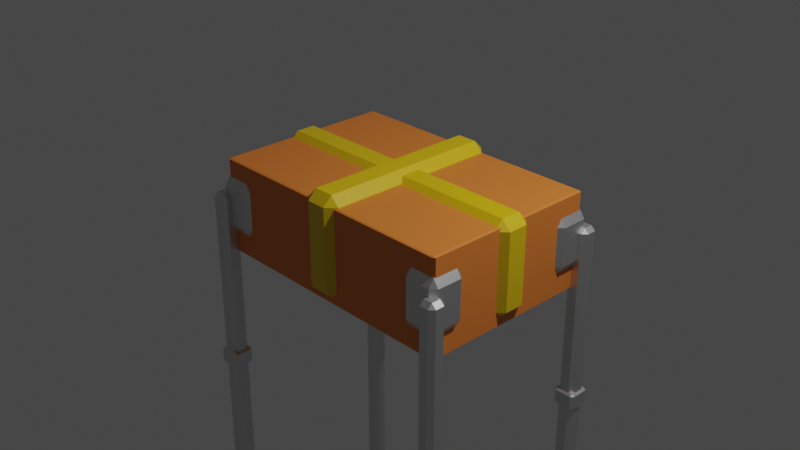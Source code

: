 # Source: gerim_another_copy_.blend  (saved by Blender 3.6.11; exported with 4.5.12 LTS)
import bpy
from mathutils import Matrix  # noqa: F401  (used for matrix-valued properties, if any)

bpy.ops.wm.read_factory_settings(use_empty=True)
scene = bpy.context.scene
scene.name = 'Scene'

# ---- collections
col_collection = bpy.data.collections.new('Collection'); scene.collection.children.link(col_collection)

# ---- materials (node trees are filled in below, after node groups)
mat_orange = bpy.data.materials.new('orange')
mat_orange.alpha_threshold = 0.0
mat_orange.use_transparent_shadow = False
mat_orange.roughness = 0.5
mat_orange.line_color = (0.0, 0.0, 0.0, 1.0)
mat_yellow = bpy.data.materials.new('yellow')
mat_yellow.use_transparent_shadow = False
mat_metall = bpy.data.materials.new('metall')
mat_metall.use_transparent_shadow = False
mat_metall_001 = bpy.data.materials.new('metall.001')
mat_metall_001.use_transparent_shadow = False
mat_metall_002 = bpy.data.materials.new('metall.002')
mat_metall_002.use_transparent_shadow = False
mat_metall_003 = bpy.data.materials.new('metall.003')
mat_metall_003.use_transparent_shadow = False

# ---- material node trees
mat_orange.use_nodes = True; mat_orange.node_tree.nodes.clear()
_N = mat_orange.node_tree.nodes; _L = mat_orange.node_tree.links
n0 = _N.new('ShaderNodeOutputMaterial'); n0.name = 'Material Output'; n0.location = (300, 300)
n1 = _N.new('ShaderNodeBsdfPrincipled'); n1.name = 'Principled BSDF'; n1.location = (10, 300)
n1.distribution = 'GGX'
n1.subsurface_method = 'RANDOM_WALK_SKIN'
n1.inputs[0].default_value = (0.8, 0.221, 0.03601, 1.0)
n1.inputs[3].default_value = 1.45
n1.inputs[27].default_value = (0.0, 0.0, 0.0, 1.0)
n1.inputs[28].default_value = 1.0
_L.new(n1.outputs[0], n0.inputs[0])
n0.is_active_output = True
mat_yellow.use_nodes = True; mat_yellow.node_tree.nodes.clear()
_N = mat_yellow.node_tree.nodes; _L = mat_yellow.node_tree.links
n0 = _N.new('ShaderNodeBsdfPrincipled'); n0.name = 'Principled BSDF'; n0.location = (10, 300)
n0.distribution = 'GGX'
n0.subsurface_method = 'RANDOM_WALK_SKIN'
n0.inputs[0].default_value = (0.8, 0.5401, 0.0, 1.0)
n0.inputs[3].default_value = 1.45
n0.inputs[19].default_value = 0.1594
n0.inputs[27].default_value = (0.0, 0.0, 0.0, 1.0)
n0.inputs[28].default_value = 1.0
n1 = _N.new('ShaderNodeOutputMaterial'); n1.name = 'Material Output'; n1.location = (300, 300)
_L.new(n0.outputs[0], n1.inputs[0])
n1.is_active_output = True
mat_metall.use_nodes = True; mat_metall.node_tree.nodes.clear()
_N = mat_metall.node_tree.nodes; _L = mat_metall.node_tree.links
n0 = _N.new('ShaderNodeBsdfPrincipled'); n0.name = 'Principled BSDF'; n0.location = (10, 300)
n0.distribution = 'GGX'
n0.subsurface_method = 'RANDOM_WALK_SKIN'
n0.inputs[1].default_value = 1.0
n0.inputs[3].default_value = 1.45
n0.inputs[27].default_value = (0.0, 0.0, 0.0, 1.0)
n0.inputs[28].default_value = 1.0
n1 = _N.new('ShaderNodeOutputMaterial'); n1.name = 'Material Output'; n1.location = (300, 300)
_L.new(n0.outputs[0], n1.inputs[0])
n1.is_active_output = True
mat_metall_001.use_nodes = True; mat_metall_001.node_tree.nodes.clear()
_N = mat_metall_001.node_tree.nodes; _L = mat_metall_001.node_tree.links
n0 = _N.new('ShaderNodeBsdfPrincipled'); n0.name = 'Principled BSDF'; n0.location = (10, 300)
n0.distribution = 'GGX'
n0.subsurface_method = 'RANDOM_WALK_SKIN'
n0.inputs[1].default_value = 1.0
n0.inputs[3].default_value = 1.45
n0.inputs[27].default_value = (0.0, 0.0, 0.0, 1.0)
n0.inputs[28].default_value = 1.0
n1 = _N.new('ShaderNodeOutputMaterial'); n1.name = 'Material Output'; n1.location = (300, 300)
_L.new(n0.outputs[0], n1.inputs[0])
n1.is_active_output = True
mat_metall_002.use_nodes = True; mat_metall_002.node_tree.nodes.clear()
_N = mat_metall_002.node_tree.nodes; _L = mat_metall_002.node_tree.links
n0 = _N.new('ShaderNodeBsdfPrincipled'); n0.name = 'Principled BSDF'; n0.location = (10, 300)
n0.distribution = 'GGX'
n0.subsurface_method = 'RANDOM_WALK_SKIN'
n0.inputs[1].default_value = 1.0
n0.inputs[3].default_value = 1.45
n0.inputs[27].default_value = (0.0, 0.0, 0.0, 1.0)
n0.inputs[28].default_value = 1.0
n1 = _N.new('ShaderNodeOutputMaterial'); n1.name = 'Material Output'; n1.location = (300, 300)
_L.new(n0.outputs[0], n1.inputs[0])
n1.is_active_output = True
mat_metall_003.use_nodes = True; mat_metall_003.node_tree.nodes.clear()
_N = mat_metall_003.node_tree.nodes; _L = mat_metall_003.node_tree.links
n0 = _N.new('ShaderNodeBsdfPrincipled'); n0.name = 'Principled BSDF'; n0.location = (10, 300)
n0.distribution = 'GGX'
n0.subsurface_method = 'RANDOM_WALK_SKIN'
n0.inputs[1].default_value = 1.0
n0.inputs[3].default_value = 1.45
n0.inputs[27].default_value = (0.0, 0.0, 0.0, 1.0)
n0.inputs[28].default_value = 1.0
n1 = _N.new('ShaderNodeOutputMaterial'); n1.name = 'Material Output'; n1.location = (300, 300)
_L.new(n0.outputs[0], n1.inputs[0])
n1.is_active_output = True

# ---- world
world_world = bpy.data.worlds.new('World'); scene.world = world_world
world_world.use_nodes = True; world_world.node_tree.nodes.clear()
_N = world_world.node_tree.nodes; _L = world_world.node_tree.links
n0 = _N.new('ShaderNodeOutputWorld'); n0.name = 'World Output'; n0.location = (300, 300)
n1 = _N.new('ShaderNodeBackground'); n1.name = 'Background'; n1.location = (10, 300)
n1.inputs[0].default_value = (0.05088, 0.05088, 0.05088, 1.0)
_L.new(n1.outputs[0], n0.inputs[0])
n0.is_active_output = True
world_world.color = (0.05088, 0.05088, 0.05088)
world_world.use_sun_shadow = False
world_world.sun_shadow_jitter_overblur = 0.0

# ---- cameras
cam_camera = bpy.data.cameras.new('Camera')
cam_camera.clip_end = 100.0
cam_camera.ortho_scale = 7.314

# ---- lights
light_light = bpy.data.lights.new('Light', 'POINT')
light_light.transmission_factor = 0.0
light_light.energy = 1000.0
light_light.shadow_soft_size = 0.1
light_light.shadow_maximum_resolution = 0.006
light_light.use_absolute_resolution = True

# ---- meshes
me_cube = bpy.data.meshes.new('Cube')
me_cube.from_pydata([(1.0, 1.0, 1.0), (1.0, 1.0, -1.0), (1.0, -1.0, 1.0), (1.0, -1.0, -1.0), (-1.0, 1.0, 1.0), (-1.0, 1.0, -1.0), (-1.0, -1.0, 1.0), (-1.0, -1.0, -1.0)], [], [(0, 4, 6, 2), (3, 2, 6, 7), (7, 6, 4, 5), (1, 0, 2, 3), (5, 4, 0, 1)])
_uv = me_cube.uv_layers.new(name='UVMap')
_uv.uv.foreach_set('vector', [0.625, 0.5, 0.875, 0.5, 0.875, 0.75, 0.625, 0.75, 0.375, 0.75, 0.625, 0.75, 0.625, 1.0, 0.375, 1.0, 0.375, 0.0, 0.625, 0.0, 0.625, 0.25, 0.375, 0.25, 0.375, 0.5, 0.625, 0.5, 0.625, 0.75, 0.375, 0.75, 0.375, 0.25, 0.625, 0.25, 0.625, 0.5, 0.375, 0.5])
me_cube.materials.append(mat_orange)
me_cube.use_mirror_vertex_groups = False
me_cube.update()
me_plane = bpy.data.meshes.new('Plane')
me_plane.from_pydata([(-1.0, -1.0, 0.0), (1.0, -1.0, 0.0), (-1.0, 1.0, 0.0), (1.0, 1.0, 0.0)], [], [(0, 1, 3, 2)])
_uv = me_plane.uv_layers.new(name='UVMap')
_uv.uv.foreach_set('vector', [0.0, 0.0, 1.0, 0.0, 1.0, 1.0, 0.0, 1.0])
me_plane.materials.append(mat_orange)
me_plane.update()
me_plane_001 = bpy.data.meshes.new('Plane.001')
me_plane_001.from_pydata([(-1.0, -1.0, 0.0), (1.0, -1.0, 0.0), (-1.0, 1.0, 0.0), (1.0, 1.0, 0.0)], [], [(0, 1, 3, 2)])
_uv = me_plane_001.uv_layers.new(name='UVMap')
_uv.uv.foreach_set('vector', [0.0, 0.0, 1.0, 0.0, 1.0, 1.0, 0.0, 1.0])
me_plane_001.materials.append(mat_orange)
me_plane_001.update()
me_cube_001 = bpy.data.meshes.new('Cube.001')
me_cube_001.from_pydata([(-0.21, -1.57, -0.5208), (-0.21, -1.57, 0.5208), (-0.21, 1.57, -0.5208), (-0.21, 1.57, 0.5208), (0.21, -1.57, -0.5208), (0.21, -1.57, 0.5208), (0.21, 1.57, -0.5208), (0.21, 1.57, 0.5208)], [], [(0, 1, 3, 2), (2, 3, 7, 6), (6, 7, 5, 4), (4, 5, 1, 0), (2, 6, 4, 0), (7, 3, 1, 5)])
_uv = me_cube_001.uv_layers.new(name='UVMap')
_uv.uv.foreach_set('vector', [0.375, 0.0, 0.625, 0.0, 0.625, 0.25, 0.375, 0.25, 0.375, 0.25, 0.625, 0.25, 0.625, 0.5, 0.375, 0.5, 0.375, 0.5, 0.625, 0.5, 0.625, 0.75, 0.375, 0.75, 0.375, 0.75, 0.625, 0.75, 0.625, 1.0, 0.375, 1.0, 0.125, 0.5, 0.375, 0.5, 0.375, 0.75, 0.125, 0.75, 0.625, 0.5, 0.875, 0.5, 0.875, 0.75, 0.625, 0.75])
me_cube_001.materials.append(mat_yellow)
me_cube_001.update()
me_cube_002 = bpy.data.meshes.new('Cube.002')
me_cube_002.from_pydata([(-0.21, -1.07, -0.56), (-0.21, -1.07, 0.56), (-0.21, 1.07, -0.56), (-0.21, 1.07, 0.56), (0.21, -1.07, -0.56), (0.21, -1.07, 0.56), (0.21, 1.07, -0.56), (0.21, 1.07, 0.56)], [], [(0, 1, 3, 2), (2, 3, 7, 6), (6, 7, 5, 4), (4, 5, 1, 0), (2, 6, 4, 0), (7, 3, 1, 5)])
_uv = me_cube_002.uv_layers.new(name='UVMap')
_uv.uv.foreach_set('vector', [0.375, 0.0, 0.625, 0.0, 0.625, 0.25, 0.375, 0.25, 0.375, 0.25, 0.625, 0.25, 0.625, 0.5, 0.375, 0.5, 0.375, 0.5, 0.625, 0.5, 0.625, 0.75, 0.375, 0.75, 0.375, 0.75, 0.625, 0.75, 0.625, 1.0, 0.375, 1.0, 0.125, 0.5, 0.375, 0.5, 0.375, 0.75, 0.125, 0.75, 0.625, 0.5, 0.875, 0.5, 0.875, 0.75, 0.625, 0.75])
me_cube_002.materials.append(mat_yellow)
me_cube_002.update()
me_cube_003 = bpy.data.meshes.new('Cube.003')
me_cube_003.from_pydata([(-1.0, -1.0, -1.0), (-1.0, -1.0, 1.0), (-1.0, 1.0, -1.0), (-1.0, 1.0, 1.0), (1.0, -1.0, -1.0), (1.0, -1.0, 1.0), (1.0, 1.0, -1.0), (1.0, 1.0, 1.0)], [], [(0, 1, 3, 2), (2, 3, 7, 6), (6, 7, 5, 4), (4, 5, 1, 0), (2, 6, 4, 0), (7, 3, 1, 5)])
_uv = me_cube_003.uv_layers.new(name='UVMap')
_uv.uv.foreach_set('vector', [0.375, 0.0, 0.625, 0.0, 0.625, 0.25, 0.375, 0.25, 0.375, 0.25, 0.625, 0.25, 0.625, 0.5, 0.375, 0.5, 0.375, 0.5, 0.625, 0.5, 0.625, 0.75, 0.375, 0.75, 0.375, 0.75, 0.625, 0.75, 0.625, 1.0, 0.375, 1.0, 0.125, 0.5, 0.375, 0.5, 0.375, 0.75, 0.125, 0.75, 0.625, 0.5, 0.875, 0.5, 0.875, 0.75, 0.625, 0.75])
me_cube_003.materials.append(mat_metall)
me_cube_003.update()
me_cube_004 = bpy.data.meshes.new('Cube.004')
me_cube_004.from_pydata([(-1.0, -1.0, -1.0), (-1.0, -1.0, 1.0), (-1.0, 1.0, -1.0), (-1.0, 1.0, 1.0), (1.0, -1.0, -1.0), (1.0, -1.0, 1.0), (1.0, 1.0, -1.0), (1.0, 1.0, 1.0)], [], [(0, 1, 3, 2), (2, 3, 7, 6), (6, 7, 5, 4), (4, 5, 1, 0), (2, 6, 4, 0), (7, 3, 1, 5)])
_uv = me_cube_004.uv_layers.new(name='UVMap')
_uv.uv.foreach_set('vector', [0.375, 0.0, 0.625, 0.0, 0.625, 0.25, 0.375, 0.25, 0.375, 0.25, 0.625, 0.25, 0.625, 0.5, 0.375, 0.5, 0.375, 0.5, 0.625, 0.5, 0.625, 0.75, 0.375, 0.75, 0.375, 0.75, 0.625, 0.75, 0.625, 1.0, 0.375, 1.0, 0.125, 0.5, 0.375, 0.5, 0.375, 0.75, 0.125, 0.75, 0.625, 0.5, 0.875, 0.5, 0.875, 0.75, 0.625, 0.75])
me_cube_004.materials.append(mat_metall)
me_cube_004.update()
me_cube_005 = bpy.data.meshes.new('Cube.005')
me_cube_005.from_pydata([(-1.0, -1.0, -1.0), (-1.0, -1.0, 1.0), (-1.0, 1.0, -1.0), (-1.0, 1.0, 1.0), (1.0, -1.0, -1.0), (1.0, -1.0, 1.0), (1.0, 1.0, -1.0), (1.0, 1.0, 1.0)], [], [(0, 1, 3, 2), (2, 3, 7, 6), (6, 7, 5, 4), (4, 5, 1, 0), (2, 6, 4, 0), (7, 3, 1, 5)])
_uv = me_cube_005.uv_layers.new(name='UVMap')
_uv.uv.foreach_set('vector', [0.375, 0.0, 0.625, 0.0, 0.625, 0.25, 0.375, 0.25, 0.375, 0.25, 0.625, 0.25, 0.625, 0.5, 0.375, 0.5, 0.375, 0.5, 0.625, 0.5, 0.625, 0.75, 0.375, 0.75, 0.375, 0.75, 0.625, 0.75, 0.625, 1.0, 0.375, 1.0, 0.125, 0.5, 0.375, 0.5, 0.375, 0.75, 0.125, 0.75, 0.625, 0.5, 0.875, 0.5, 0.875, 0.75, 0.625, 0.75])
me_cube_005.materials.append(mat_metall)
me_cube_005.update()
me_cube_006 = bpy.data.meshes.new('Cube.006')
me_cube_006.from_pydata([(-1.0, -1.0, -1.0), (-1.0, -1.0, 1.0), (-1.0, 1.0, -1.0), (-1.0, 1.0, 1.0), (1.0, -1.0, -1.0), (1.0, -1.0, 1.0), (1.0, 1.0, -1.0), (1.0, 1.0, 1.0)], [], [(0, 1, 3, 2), (2, 3, 7, 6), (6, 7, 5, 4), (4, 5, 1, 0), (2, 6, 4, 0), (7, 3, 1, 5)])
_uv = me_cube_006.uv_layers.new(name='UVMap')
_uv.uv.foreach_set('vector', [0.375, 0.0, 0.625, 0.0, 0.625, 0.25, 0.375, 0.25, 0.375, 0.25, 0.625, 0.25, 0.625, 0.5, 0.375, 0.5, 0.375, 0.5, 0.625, 0.5, 0.625, 0.75, 0.375, 0.75, 0.375, 0.75, 0.625, 0.75, 0.625, 1.0, 0.375, 1.0, 0.125, 0.5, 0.375, 0.5, 0.375, 0.75, 0.125, 0.75, 0.625, 0.5, 0.875, 0.5, 0.875, 0.75, 0.625, 0.75])
me_cube_006.materials.append(mat_metall)
me_cube_006.update()
me_cube_007 = bpy.data.meshes.new('Cube.007')
me_cube_007.from_pydata([(-0.1, -0.1, -1.0), (-0.1, -0.1, 1.0), (-0.1, 0.1, -1.0), (-0.1, 0.1, 1.0), (0.1, -0.1, -1.0), (0.1, -0.1, 1.0), (0.1, 0.1, -1.0), (0.1, 0.1, 1.0)], [], [(0, 1, 3, 2), (2, 3, 7, 6), (6, 7, 5, 4), (4, 5, 1, 0), (2, 6, 4, 0), (7, 3, 1, 5)])
_uv = me_cube_007.uv_layers.new(name='UVMap')
_uv.uv.foreach_set('vector', [0.375, 0.0, 0.625, 0.0, 0.625, 0.25, 0.375, 0.25, 0.375, 0.25, 0.625, 0.25, 0.625, 0.5, 0.375, 0.5, 0.375, 0.5, 0.625, 0.5, 0.625, 0.75, 0.375, 0.75, 0.375, 0.75, 0.625, 0.75, 0.625, 1.0, 0.375, 1.0, 0.125, 0.5, 0.375, 0.5, 0.375, 0.75, 0.125, 0.75, 0.625, 0.5, 0.875, 0.5, 0.875, 0.75, 0.625, 0.75])
me_cube_007.materials.append(mat_metall)
me_cube_007.update()
me_cube_008 = bpy.data.meshes.new('Cube.008')
me_cube_008.from_pydata([(-0.1, -0.1, -2.0), (-0.1, -0.1, 2.0), (-0.1, 0.1, -2.0), (-0.1, 0.1, 2.0), (0.1, -0.1, -2.0), (0.1, -0.1, 2.0), (0.1, 0.1, -2.0), (0.1, 0.1, 2.0)], [], [(0, 1, 3, 2), (2, 3, 7, 6), (6, 7, 5, 4), (4, 5, 1, 0), (2, 6, 4, 0), (7, 3, 1, 5)])
_uv = me_cube_008.uv_layers.new(name='UVMap')
_uv.uv.foreach_set('vector', [0.375, 0.0, 0.625, 0.0, 0.625, 0.25, 0.375, 0.25, 0.375, 0.25, 0.625, 0.25, 0.625, 0.5, 0.375, 0.5, 0.375, 0.5, 0.625, 0.5, 0.625, 0.75, 0.375, 0.75, 0.375, 0.75, 0.625, 0.75, 0.625, 1.0, 0.375, 1.0, 0.125, 0.5, 0.375, 0.5, 0.375, 0.75, 0.125, 0.75, 0.625, 0.5, 0.875, 0.5, 0.875, 0.75, 0.625, 0.75])
me_cube_008.materials.append(mat_metall)
me_cube_008.update()
me_cube_009 = bpy.data.meshes.new('Cube.009')
me_cube_009.from_pydata([(-1.0, -1.0, -1.0), (-1.0, -1.0, 1.0), (-1.0, 1.0, -1.0), (-1.0, 1.0, 1.0), (1.0, -1.0, -1.0), (1.0, -1.0, 1.0), (1.0, 1.0, -1.0), (1.0, 1.0, 1.0)], [], [(0, 1, 3, 2), (2, 3, 7, 6), (6, 7, 5, 4), (4, 5, 1, 0), (2, 6, 4, 0), (7, 3, 1, 5)])
_uv = me_cube_009.uv_layers.new(name='UVMap')
_uv.uv.foreach_set('vector', [0.375, 0.0, 0.625, 0.0, 0.625, 0.25, 0.375, 0.25, 0.375, 0.25, 0.625, 0.25, 0.625, 0.5, 0.375, 0.5, 0.375, 0.5, 0.625, 0.5, 0.625, 0.75, 0.375, 0.75, 0.375, 0.75, 0.625, 0.75, 0.625, 1.0, 0.375, 1.0, 0.125, 0.5, 0.375, 0.5, 0.375, 0.75, 0.125, 0.75, 0.625, 0.5, 0.875, 0.5, 0.875, 0.75, 0.625, 0.75])
me_cube_009.materials.append(mat_metall)
me_cube_009.update()
me_cube_010 = bpy.data.meshes.new('Cube.010')
me_cube_010.from_pydata([(-1.0, -1.0, -1.0), (-1.0, -1.0, 1.0), (-1.0, 1.0, -1.0), (-1.0, 1.0, 1.0), (1.0, -1.0, -1.0), (1.0, -1.0, 1.0), (1.0, 1.0, -1.0), (1.0, 1.0, 1.0)], [], [(0, 1, 3, 2), (2, 3, 7, 6), (6, 7, 5, 4), (4, 5, 1, 0), (2, 6, 4, 0), (7, 3, 1, 5)])
_uv = me_cube_010.uv_layers.new(name='UVMap')
_uv.uv.foreach_set('vector', [0.375, 0.0, 0.625, 0.0, 0.625, 0.25, 0.375, 0.25, 0.375, 0.25, 0.625, 0.25, 0.625, 0.5, 0.375, 0.5, 0.375, 0.5, 0.625, 0.5, 0.625, 0.75, 0.375, 0.75, 0.375, 0.75, 0.625, 0.75, 0.625, 1.0, 0.375, 1.0, 0.125, 0.5, 0.375, 0.5, 0.375, 0.75, 0.125, 0.75, 0.625, 0.5, 0.875, 0.5, 0.875, 0.75, 0.625, 0.75])
me_cube_010.materials.append(mat_metall)
me_cube_010.update()
me_cube_011 = bpy.data.meshes.new('Cube.011')
me_cube_011.from_pydata([(-1.0, -1.0, -1.0), (-1.0, -1.0, 1.0), (-1.0, 1.0, -1.0), (-1.0, 1.0, 1.0), (1.0, -1.0, -1.0), (1.0, -1.0, 1.0), (1.0, 1.0, -1.0), (1.0, 1.0, 1.0)], [], [(0, 1, 3, 2), (2, 3, 7, 6), (6, 7, 5, 4), (4, 5, 1, 0), (2, 6, 4, 0), (7, 3, 1, 5)])
_uv = me_cube_011.uv_layers.new(name='UVMap')
_uv.uv.foreach_set('vector', [0.375, 0.0, 0.625, 0.0, 0.625, 0.25, 0.375, 0.25, 0.375, 0.25, 0.625, 0.25, 0.625, 0.5, 0.375, 0.5, 0.375, 0.5, 0.625, 0.5, 0.625, 0.75, 0.375, 0.75, 0.375, 0.75, 0.625, 0.75, 0.625, 1.0, 0.375, 1.0, 0.125, 0.5, 0.375, 0.5, 0.375, 0.75, 0.125, 0.75, 0.625, 0.5, 0.875, 0.5, 0.875, 0.75, 0.625, 0.75])
me_cube_011.update()
me_cube_012 = bpy.data.meshes.new('Cube.012')
me_cube_012.from_pydata([(-1.0, -1.0, -1.0), (-1.0, -1.0, 1.0), (-1.0, 1.0, -1.0), (-1.0, 1.0, 1.0), (1.0, -1.0, -1.0), (1.0, -1.0, 1.0), (1.0, 1.0, -1.0), (1.0, 1.0, 1.0)], [], [(0, 1, 3, 2), (2, 3, 7, 6), (6, 7, 5, 4), (4, 5, 1, 0), (2, 6, 4, 0), (7, 3, 1, 5)])
_uv = me_cube_012.uv_layers.new(name='UVMap')
_uv.uv.foreach_set('vector', [0.375, 0.0, 0.625, 0.0, 0.625, 0.25, 0.375, 0.25, 0.375, 0.25, 0.625, 0.25, 0.625, 0.5, 0.375, 0.5, 0.375, 0.5, 0.625, 0.5, 0.625, 0.75, 0.375, 0.75, 0.375, 0.75, 0.625, 0.75, 0.625, 1.0, 0.375, 1.0, 0.125, 0.5, 0.375, 0.5, 0.375, 0.75, 0.125, 0.75, 0.625, 0.5, 0.875, 0.5, 0.875, 0.75, 0.625, 0.75])
me_cube_012.materials.append(mat_metall)
me_cube_012.update()
me_cube_013 = bpy.data.meshes.new('Cube.013')
me_cube_013.from_pydata([(-1.0, -1.0, -1.0), (-1.0, -1.0, 1.0), (-1.0, 1.0, -1.0), (-1.0, 1.0, 1.0), (1.0, -1.0, -1.0), (1.0, -1.0, 1.0), (1.0, 1.0, -1.0), (1.0, 1.0, 1.0)], [], [(0, 1, 3, 2), (2, 3, 7, 6), (6, 7, 5, 4), (4, 5, 1, 0), (2, 6, 4, 0), (7, 3, 1, 5)])
_uv = me_cube_013.uv_layers.new(name='UVMap')
_uv.uv.foreach_set('vector', [0.375, 0.0, 0.625, 0.0, 0.625, 0.25, 0.375, 0.25, 0.375, 0.25, 0.625, 0.25, 0.625, 0.5, 0.375, 0.5, 0.375, 0.5, 0.625, 0.5, 0.625, 0.75, 0.375, 0.75, 0.375, 0.75, 0.625, 0.75, 0.625, 1.0, 0.375, 1.0, 0.125, 0.5, 0.375, 0.5, 0.375, 0.75, 0.125, 0.75, 0.625, 0.5, 0.875, 0.5, 0.875, 0.75, 0.625, 0.75])
me_cube_013.materials.append(mat_metall_001)
me_cube_013.update()
me_cube_014 = bpy.data.meshes.new('Cube.014')
me_cube_014.from_pydata([(-1.0, -1.0, -1.0), (-1.0, -1.0, 1.0), (-1.0, 1.0, -1.0), (-1.0, 1.0, 1.0), (1.0, -1.0, -1.0), (1.0, -1.0, 1.0), (1.0, 1.0, -1.0), (1.0, 1.0, 1.0)], [], [(0, 1, 3, 2), (2, 3, 7, 6), (6, 7, 5, 4), (4, 5, 1, 0), (2, 6, 4, 0), (7, 3, 1, 5)])
_uv = me_cube_014.uv_layers.new(name='UVMap')
_uv.uv.foreach_set('vector', [0.375, 0.0, 0.625, 0.0, 0.625, 0.25, 0.375, 0.25, 0.375, 0.25, 0.625, 0.25, 0.625, 0.5, 0.375, 0.5, 0.375, 0.5, 0.625, 0.5, 0.625, 0.75, 0.375, 0.75, 0.375, 0.75, 0.625, 0.75, 0.625, 1.0, 0.375, 1.0, 0.125, 0.5, 0.375, 0.5, 0.375, 0.75, 0.125, 0.75, 0.625, 0.5, 0.875, 0.5, 0.875, 0.75, 0.625, 0.75])
me_cube_014.update()
me_cube_015 = bpy.data.meshes.new('Cube.015')
me_cube_015.from_pydata([(-1.0, -1.0, -1.0), (-1.0, -1.0, 1.0), (-1.0, 1.0, -1.0), (-1.0, 1.0, 1.0), (1.0, -1.0, -1.0), (1.0, -1.0, 1.0), (1.0, 1.0, -1.0), (1.0, 1.0, 1.0)], [], [(0, 1, 3, 2), (2, 3, 7, 6), (6, 7, 5, 4), (4, 5, 1, 0), (2, 6, 4, 0), (7, 3, 1, 5)])
_uv = me_cube_015.uv_layers.new(name='UVMap')
_uv.uv.foreach_set('vector', [0.375, 0.0, 0.625, 0.0, 0.625, 0.25, 0.375, 0.25, 0.375, 0.25, 0.625, 0.25, 0.625, 0.5, 0.375, 0.5, 0.375, 0.5, 0.625, 0.5, 0.625, 0.75, 0.375, 0.75, 0.375, 0.75, 0.625, 0.75, 0.625, 1.0, 0.375, 1.0, 0.125, 0.5, 0.375, 0.5, 0.375, 0.75, 0.125, 0.75, 0.625, 0.5, 0.875, 0.5, 0.875, 0.75, 0.625, 0.75])
me_cube_015.materials.append(mat_metall_001)
me_cube_015.update()
me_cube_016 = bpy.data.meshes.new('Cube.016')
me_cube_016.from_pydata([(-1.0, -1.0, -1.0), (-1.0, -1.0, 1.0), (-1.0, 1.0, -1.0), (-1.0, 1.0, 1.0), (1.0, -1.0, -1.0), (1.0, -1.0, 1.0), (1.0, 1.0, -1.0), (1.0, 1.0, 1.0)], [], [(0, 1, 3, 2), (2, 3, 7, 6), (6, 7, 5, 4), (4, 5, 1, 0), (2, 6, 4, 0), (7, 3, 1, 5)])
_uv = me_cube_016.uv_layers.new(name='UVMap')
_uv.uv.foreach_set('vector', [0.375, 0.0, 0.625, 0.0, 0.625, 0.25, 0.375, 0.25, 0.375, 0.25, 0.625, 0.25, 0.625, 0.5, 0.375, 0.5, 0.375, 0.5, 0.625, 0.5, 0.625, 0.75, 0.375, 0.75, 0.375, 0.75, 0.625, 0.75, 0.625, 1.0, 0.375, 1.0, 0.125, 0.5, 0.375, 0.5, 0.375, 0.75, 0.125, 0.75, 0.625, 0.5, 0.875, 0.5, 0.875, 0.75, 0.625, 0.75])
me_cube_016.materials.append(mat_metall_001)
me_cube_016.update()
me_cube_017 = bpy.data.meshes.new('Cube.017')
me_cube_017.from_pydata([(-0.1, -0.1, -2.0), (-0.1, -0.1, 2.0), (-0.1, 0.1, -2.0), (-0.1, 0.1, 2.0), (0.1, -0.1, -2.0), (0.1, -0.1, 2.0), (0.1, 0.1, -2.0), (0.1, 0.1, 2.0)], [], [(0, 1, 3, 2), (2, 3, 7, 6), (6, 7, 5, 4), (4, 5, 1, 0), (2, 6, 4, 0), (7, 3, 1, 5)])
_uv = me_cube_017.uv_layers.new(name='UVMap')
_uv.uv.foreach_set('vector', [0.375, 0.0, 0.625, 0.0, 0.625, 0.25, 0.375, 0.25, 0.375, 0.25, 0.625, 0.25, 0.625, 0.5, 0.375, 0.5, 0.375, 0.5, 0.625, 0.5, 0.625, 0.75, 0.375, 0.75, 0.375, 0.75, 0.625, 0.75, 0.625, 1.0, 0.375, 1.0, 0.125, 0.5, 0.375, 0.5, 0.375, 0.75, 0.125, 0.75, 0.625, 0.5, 0.875, 0.5, 0.875, 0.75, 0.625, 0.75])
me_cube_017.materials.append(mat_metall_001)
me_cube_017.update()
me_cube_018 = bpy.data.meshes.new('Cube.018')
me_cube_018.from_pydata([(-0.1, -0.1, -1.0), (-0.1, -0.1, 1.0), (-0.1, 0.1, -1.0), (-0.1, 0.1, 1.0), (0.1, -0.1, -1.0), (0.1, -0.1, 1.0), (0.1, 0.1, -1.0), (0.1, 0.1, 1.0)], [], [(0, 1, 3, 2), (2, 3, 7, 6), (6, 7, 5, 4), (4, 5, 1, 0), (2, 6, 4, 0), (7, 3, 1, 5)])
_uv = me_cube_018.uv_layers.new(name='UVMap')
_uv.uv.foreach_set('vector', [0.375, 0.0, 0.625, 0.0, 0.625, 0.25, 0.375, 0.25, 0.375, 0.25, 0.625, 0.25, 0.625, 0.5, 0.375, 0.5, 0.375, 0.5, 0.625, 0.5, 0.625, 0.75, 0.375, 0.75, 0.375, 0.75, 0.625, 0.75, 0.625, 1.0, 0.375, 1.0, 0.125, 0.5, 0.375, 0.5, 0.375, 0.75, 0.125, 0.75, 0.625, 0.5, 0.875, 0.5, 0.875, 0.75, 0.625, 0.75])
me_cube_018.materials.append(mat_metall_001)
me_cube_018.update()
me_cube_019 = bpy.data.meshes.new('Cube.019')
me_cube_019.from_pydata([(-0.1, -0.1, -1.0), (-0.1, -0.1, 1.0), (-0.1, 0.1, -1.0), (-0.1, 0.1, 1.0), (0.1, -0.1, -1.0), (0.1, -0.1, 1.0), (0.1, 0.1, -1.0), (0.1, 0.1, 1.0)], [], [(0, 1, 3, 2), (2, 3, 7, 6), (6, 7, 5, 4), (4, 5, 1, 0), (2, 6, 4, 0), (7, 3, 1, 5)])
_uv = me_cube_019.uv_layers.new(name='UVMap')
_uv.uv.foreach_set('vector', [0.375, 0.0, 0.625, 0.0, 0.625, 0.25, 0.375, 0.25, 0.375, 0.25, 0.625, 0.25, 0.625, 0.5, 0.375, 0.5, 0.375, 0.5, 0.625, 0.5, 0.625, 0.75, 0.375, 0.75, 0.375, 0.75, 0.625, 0.75, 0.625, 1.0, 0.375, 1.0, 0.125, 0.5, 0.375, 0.5, 0.375, 0.75, 0.125, 0.75, 0.625, 0.5, 0.875, 0.5, 0.875, 0.75, 0.625, 0.75])
me_cube_019.materials.append(mat_metall_002)
me_cube_019.update()
me_cube_020 = bpy.data.meshes.new('Cube.020')
me_cube_020.from_pydata([(-0.1, -0.1, -2.0), (-0.1, -0.1, 2.0), (-0.1, 0.1, -2.0), (-0.1, 0.1, 2.0), (0.1, -0.1, -2.0), (0.1, -0.1, 2.0), (0.1, 0.1, -2.0), (0.1, 0.1, 2.0)], [], [(0, 1, 3, 2), (2, 3, 7, 6), (6, 7, 5, 4), (4, 5, 1, 0), (2, 6, 4, 0), (7, 3, 1, 5)])
_uv = me_cube_020.uv_layers.new(name='UVMap')
_uv.uv.foreach_set('vector', [0.375, 0.0, 0.625, 0.0, 0.625, 0.25, 0.375, 0.25, 0.375, 0.25, 0.625, 0.25, 0.625, 0.5, 0.375, 0.5, 0.375, 0.5, 0.625, 0.5, 0.625, 0.75, 0.375, 0.75, 0.375, 0.75, 0.625, 0.75, 0.625, 1.0, 0.375, 1.0, 0.125, 0.5, 0.375, 0.5, 0.375, 0.75, 0.125, 0.75, 0.625, 0.5, 0.875, 0.5, 0.875, 0.75, 0.625, 0.75])
me_cube_020.materials.append(mat_metall_002)
me_cube_020.update()
me_cube_021 = bpy.data.meshes.new('Cube.021')
me_cube_021.from_pydata([(-1.0, -1.0, -1.0), (-1.0, -1.0, 1.0), (-1.0, 1.0, -1.0), (-1.0, 1.0, 1.0), (1.0, -1.0, -1.0), (1.0, -1.0, 1.0), (1.0, 1.0, -1.0), (1.0, 1.0, 1.0)], [], [(0, 1, 3, 2), (2, 3, 7, 6), (6, 7, 5, 4), (4, 5, 1, 0), (2, 6, 4, 0), (7, 3, 1, 5)])
_uv = me_cube_021.uv_layers.new(name='UVMap')
_uv.uv.foreach_set('vector', [0.375, 0.0, 0.625, 0.0, 0.625, 0.25, 0.375, 0.25, 0.375, 0.25, 0.625, 0.25, 0.625, 0.5, 0.375, 0.5, 0.375, 0.5, 0.625, 0.5, 0.625, 0.75, 0.375, 0.75, 0.375, 0.75, 0.625, 0.75, 0.625, 1.0, 0.375, 1.0, 0.125, 0.5, 0.375, 0.5, 0.375, 0.75, 0.125, 0.75, 0.625, 0.5, 0.875, 0.5, 0.875, 0.75, 0.625, 0.75])
me_cube_021.materials.append(mat_metall_002)
me_cube_021.update()
me_cube_022 = bpy.data.meshes.new('Cube.022')
me_cube_022.from_pydata([(-1.0, -1.0, -1.0), (-1.0, -1.0, 1.0), (-1.0, 1.0, -1.0), (-1.0, 1.0, 1.0), (1.0, -1.0, -1.0), (1.0, -1.0, 1.0), (1.0, 1.0, -1.0), (1.0, 1.0, 1.0)], [], [(0, 1, 3, 2), (2, 3, 7, 6), (6, 7, 5, 4), (4, 5, 1, 0), (2, 6, 4, 0), (7, 3, 1, 5)])
_uv = me_cube_022.uv_layers.new(name='UVMap')
_uv.uv.foreach_set('vector', [0.375, 0.0, 0.625, 0.0, 0.625, 0.25, 0.375, 0.25, 0.375, 0.25, 0.625, 0.25, 0.625, 0.5, 0.375, 0.5, 0.375, 0.5, 0.625, 0.5, 0.625, 0.75, 0.375, 0.75, 0.375, 0.75, 0.625, 0.75, 0.625, 1.0, 0.375, 1.0, 0.125, 0.5, 0.375, 0.5, 0.375, 0.75, 0.125, 0.75, 0.625, 0.5, 0.875, 0.5, 0.875, 0.75, 0.625, 0.75])
me_cube_022.materials.append(mat_metall_002)
me_cube_022.update()
me_cube_023 = bpy.data.meshes.new('Cube.023')
me_cube_023.from_pydata([(-1.0, -1.0, -1.0), (-1.0, -1.0, 1.0), (-1.0, 1.0, -1.0), (-1.0, 1.0, 1.0), (1.0, -1.0, -1.0), (1.0, -1.0, 1.0), (1.0, 1.0, -1.0), (1.0, 1.0, 1.0)], [], [(0, 1, 3, 2), (2, 3, 7, 6), (6, 7, 5, 4), (4, 5, 1, 0), (2, 6, 4, 0), (7, 3, 1, 5)])
_uv = me_cube_023.uv_layers.new(name='UVMap')
_uv.uv.foreach_set('vector', [0.375, 0.0, 0.625, 0.0, 0.625, 0.25, 0.375, 0.25, 0.375, 0.25, 0.625, 0.25, 0.625, 0.5, 0.375, 0.5, 0.375, 0.5, 0.625, 0.5, 0.625, 0.75, 0.375, 0.75, 0.375, 0.75, 0.625, 0.75, 0.625, 1.0, 0.375, 1.0, 0.125, 0.5, 0.375, 0.5, 0.375, 0.75, 0.125, 0.75, 0.625, 0.5, 0.875, 0.5, 0.875, 0.75, 0.625, 0.75])
me_cube_023.update()
me_cube_024 = bpy.data.meshes.new('Cube.024')
me_cube_024.from_pydata([(-1.0, -1.0, -1.0), (-1.0, -1.0, 1.0), (-1.0, 1.0, -1.0), (-1.0, 1.0, 1.0), (1.0, -1.0, -1.0), (1.0, -1.0, 1.0), (1.0, 1.0, -1.0), (1.0, 1.0, 1.0)], [], [(0, 1, 3, 2), (2, 3, 7, 6), (6, 7, 5, 4), (4, 5, 1, 0), (2, 6, 4, 0), (7, 3, 1, 5)])
_uv = me_cube_024.uv_layers.new(name='UVMap')
_uv.uv.foreach_set('vector', [0.375, 0.0, 0.625, 0.0, 0.625, 0.25, 0.375, 0.25, 0.375, 0.25, 0.625, 0.25, 0.625, 0.5, 0.375, 0.5, 0.375, 0.5, 0.625, 0.5, 0.625, 0.75, 0.375, 0.75, 0.375, 0.75, 0.625, 0.75, 0.625, 1.0, 0.375, 1.0, 0.125, 0.5, 0.375, 0.5, 0.375, 0.75, 0.125, 0.75, 0.625, 0.5, 0.875, 0.5, 0.875, 0.75, 0.625, 0.75])
me_cube_024.materials.append(mat_metall_002)
me_cube_024.update()
me_cube_025 = bpy.data.meshes.new('Cube.025')
me_cube_025.from_pydata([(-1.0, -1.0, -1.0), (-1.0, -1.0, 1.0), (-1.0, 1.0, -1.0), (-1.0, 1.0, 1.0), (1.0, -1.0, -1.0), (1.0, -1.0, 1.0), (1.0, 1.0, -1.0), (1.0, 1.0, 1.0)], [], [(0, 1, 3, 2), (2, 3, 7, 6), (6, 7, 5, 4), (4, 5, 1, 0), (2, 6, 4, 0), (7, 3, 1, 5)])
_uv = me_cube_025.uv_layers.new(name='UVMap')
_uv.uv.foreach_set('vector', [0.375, 0.0, 0.625, 0.0, 0.625, 0.25, 0.375, 0.25, 0.375, 0.25, 0.625, 0.25, 0.625, 0.5, 0.375, 0.5, 0.375, 0.5, 0.625, 0.5, 0.625, 0.75, 0.375, 0.75, 0.375, 0.75, 0.625, 0.75, 0.625, 1.0, 0.375, 1.0, 0.125, 0.5, 0.375, 0.5, 0.375, 0.75, 0.125, 0.75, 0.625, 0.5, 0.875, 0.5, 0.875, 0.75, 0.625, 0.75])
me_cube_025.materials.append(mat_metall_003)
me_cube_025.update()
me_cube_026 = bpy.data.meshes.new('Cube.026')
me_cube_026.from_pydata([(-1.0, -1.0, -1.0), (-1.0, -1.0, 1.0), (-1.0, 1.0, -1.0), (-1.0, 1.0, 1.0), (1.0, -1.0, -1.0), (1.0, -1.0, 1.0), (1.0, 1.0, -1.0), (1.0, 1.0, 1.0)], [], [(0, 1, 3, 2), (2, 3, 7, 6), (6, 7, 5, 4), (4, 5, 1, 0), (2, 6, 4, 0), (7, 3, 1, 5)])
_uv = me_cube_026.uv_layers.new(name='UVMap')
_uv.uv.foreach_set('vector', [0.375, 0.0, 0.625, 0.0, 0.625, 0.25, 0.375, 0.25, 0.375, 0.25, 0.625, 0.25, 0.625, 0.5, 0.375, 0.5, 0.375, 0.5, 0.625, 0.5, 0.625, 0.75, 0.375, 0.75, 0.375, 0.75, 0.625, 0.75, 0.625, 1.0, 0.375, 1.0, 0.125, 0.5, 0.375, 0.5, 0.375, 0.75, 0.125, 0.75, 0.625, 0.5, 0.875, 0.5, 0.875, 0.75, 0.625, 0.75])
me_cube_026.update()
me_cube_027 = bpy.data.meshes.new('Cube.027')
me_cube_027.from_pydata([(-1.0, -1.0, -1.0), (-1.0, -1.0, 1.0), (-1.0, 1.0, -1.0), (-1.0, 1.0, 1.0), (1.0, -1.0, -1.0), (1.0, -1.0, 1.0), (1.0, 1.0, -1.0), (1.0, 1.0, 1.0)], [], [(0, 1, 3, 2), (2, 3, 7, 6), (6, 7, 5, 4), (4, 5, 1, 0), (2, 6, 4, 0), (7, 3, 1, 5)])
_uv = me_cube_027.uv_layers.new(name='UVMap')
_uv.uv.foreach_set('vector', [0.375, 0.0, 0.625, 0.0, 0.625, 0.25, 0.375, 0.25, 0.375, 0.25, 0.625, 0.25, 0.625, 0.5, 0.375, 0.5, 0.375, 0.5, 0.625, 0.5, 0.625, 0.75, 0.375, 0.75, 0.375, 0.75, 0.625, 0.75, 0.625, 1.0, 0.375, 1.0, 0.125, 0.5, 0.375, 0.5, 0.375, 0.75, 0.125, 0.75, 0.625, 0.5, 0.875, 0.5, 0.875, 0.75, 0.625, 0.75])
me_cube_027.materials.append(mat_metall_003)
me_cube_027.update()
me_cube_028 = bpy.data.meshes.new('Cube.028')
me_cube_028.from_pydata([(-1.0, -1.0, -1.0), (-1.0, -1.0, 1.0), (-1.0, 1.0, -1.0), (-1.0, 1.0, 1.0), (1.0, -1.0, -1.0), (1.0, -1.0, 1.0), (1.0, 1.0, -1.0), (1.0, 1.0, 1.0)], [], [(0, 1, 3, 2), (2, 3, 7, 6), (6, 7, 5, 4), (4, 5, 1, 0), (2, 6, 4, 0), (7, 3, 1, 5)])
_uv = me_cube_028.uv_layers.new(name='UVMap')
_uv.uv.foreach_set('vector', [0.375, 0.0, 0.625, 0.0, 0.625, 0.25, 0.375, 0.25, 0.375, 0.25, 0.625, 0.25, 0.625, 0.5, 0.375, 0.5, 0.375, 0.5, 0.625, 0.5, 0.625, 0.75, 0.375, 0.75, 0.375, 0.75, 0.625, 0.75, 0.625, 1.0, 0.375, 1.0, 0.125, 0.5, 0.375, 0.5, 0.375, 0.75, 0.125, 0.75, 0.625, 0.5, 0.875, 0.5, 0.875, 0.75, 0.625, 0.75])
me_cube_028.materials.append(mat_metall_003)
me_cube_028.update()
me_cube_029 = bpy.data.meshes.new('Cube.029')
me_cube_029.from_pydata([(-0.1, -0.1, -2.0), (-0.1, -0.1, 2.0), (-0.1, 0.1, -2.0), (-0.1, 0.1, 2.0), (0.1, -0.1, -2.0), (0.1, -0.1, 2.0), (0.1, 0.1, -2.0), (0.1, 0.1, 2.0)], [], [(0, 1, 3, 2), (2, 3, 7, 6), (6, 7, 5, 4), (4, 5, 1, 0), (2, 6, 4, 0), (7, 3, 1, 5)])
_uv = me_cube_029.uv_layers.new(name='UVMap')
_uv.uv.foreach_set('vector', [0.375, 0.0, 0.625, 0.0, 0.625, 0.25, 0.375, 0.25, 0.375, 0.25, 0.625, 0.25, 0.625, 0.5, 0.375, 0.5, 0.375, 0.5, 0.625, 0.5, 0.625, 0.75, 0.375, 0.75, 0.375, 0.75, 0.625, 0.75, 0.625, 1.0, 0.375, 1.0, 0.125, 0.5, 0.375, 0.5, 0.375, 0.75, 0.125, 0.75, 0.625, 0.5, 0.875, 0.5, 0.875, 0.75, 0.625, 0.75])
me_cube_029.materials.append(mat_metall_003)
me_cube_029.update()
me_cube_030 = bpy.data.meshes.new('Cube.030')
me_cube_030.from_pydata([(-0.1, -0.1, -1.0), (-0.1, -0.1, 1.0), (-0.1, 0.1, -1.0), (-0.1, 0.1, 1.0), (0.1, -0.1, -1.0), (0.1, -0.1, 1.0), (0.1, 0.1, -1.0), (0.1, 0.1, 1.0)], [], [(0, 1, 3, 2), (2, 3, 7, 6), (6, 7, 5, 4), (4, 5, 1, 0), (2, 6, 4, 0), (7, 3, 1, 5)])
_uv = me_cube_030.uv_layers.new(name='UVMap')
_uv.uv.foreach_set('vector', [0.375, 0.0, 0.625, 0.0, 0.625, 0.25, 0.375, 0.25, 0.375, 0.25, 0.625, 0.25, 0.625, 0.5, 0.375, 0.5, 0.375, 0.5, 0.625, 0.5, 0.625, 0.75, 0.375, 0.75, 0.375, 0.75, 0.625, 0.75, 0.625, 1.0, 0.375, 1.0, 0.125, 0.5, 0.375, 0.5, 0.375, 0.75, 0.125, 0.75, 0.625, 0.5, 0.875, 0.5, 0.875, 0.75, 0.625, 0.75])
me_cube_030.materials.append(mat_metall_003)
me_cube_030.update()

# ---- objects
ob_cube = bpy.data.objects.new('Cube', me_cube)
ob_light = bpy.data.objects.new('Light', light_light)
ob_camera = bpy.data.objects.new('Camera', cam_camera)
ob_plane = bpy.data.objects.new('Plane', me_plane)
ob_plane_001 = bpy.data.objects.new('Plane.001', me_plane_001)
ob_cube_001 = bpy.data.objects.new('Cube.001', me_cube_001)
ob_cube_002 = bpy.data.objects.new('Cube.002', me_cube_002)
ob_cube_003 = bpy.data.objects.new('Cube.003', me_cube_003)
ob_cube_004 = bpy.data.objects.new('Cube.004', me_cube_004)
ob_cube_005 = bpy.data.objects.new('Cube.005', me_cube_005)
ob_cube_006 = bpy.data.objects.new('Cube.006', me_cube_006)
ob_cube_007 = bpy.data.objects.new('Cube.007', me_cube_007)
ob_cube_008 = bpy.data.objects.new('Cube.008', me_cube_008)
ob_cube_009 = bpy.data.objects.new('Cube.009', me_cube_009)
ob_cube_010 = bpy.data.objects.new('Cube.010', me_cube_010)
ob_cube_011 = bpy.data.objects.new('Cube.011', me_cube_011)
ob_cube_012 = bpy.data.objects.new('Cube.012', me_cube_012)
ob_cube_013 = bpy.data.objects.new('Cube.013', me_cube_013)
ob_cube_014 = bpy.data.objects.new('Cube.014', me_cube_014)
ob_cube_015 = bpy.data.objects.new('Cube.015', me_cube_015)
ob_cube_016 = bpy.data.objects.new('Cube.016', me_cube_016)
ob_cube_017 = bpy.data.objects.new('Cube.017', me_cube_017)
ob_cube_018 = bpy.data.objects.new('Cube.018', me_cube_018)
ob_cube_019 = bpy.data.objects.new('Cube.019', me_cube_019)
ob_cube_020 = bpy.data.objects.new('Cube.020', me_cube_020)
ob_cube_021 = bpy.data.objects.new('Cube.021', me_cube_021)
ob_cube_022 = bpy.data.objects.new('Cube.022', me_cube_022)
ob_cube_023 = bpy.data.objects.new('Cube.023', me_cube_023)
ob_cube_024 = bpy.data.objects.new('Cube.024', me_cube_024)
ob_cube_025 = bpy.data.objects.new('Cube.025', me_cube_025)
ob_cube_026 = bpy.data.objects.new('Cube.026', me_cube_026)
ob_cube_027 = bpy.data.objects.new('Cube.027', me_cube_027)
ob_cube_028 = bpy.data.objects.new('Cube.028', me_cube_028)
ob_cube_029 = bpy.data.objects.new('Cube.029', me_cube_029)
ob_cube_030 = bpy.data.objects.new('Cube.030', me_cube_030)

# ---- transforms, parenting, visibility, modifiers, constraints
ob_cube.location = (0.0, 0.0, 0.0)
ob_cube.scale = (1.5, 1.0, 0.5)
ob_cube.lock_rotations_4d = False
ob_cube.empty_display_type = 'ARROWS'
ob_cube.lineart.crease_threshold = 0.0
_m = ob_cube.modifiers.new('Solidify', 'SOLIDIFY')
_m.thickness = 0.05
_m = ob_cube.modifiers.new('Bevel', 'BEVEL')
_m.width = 0.25
_m.width_pct = 0.25
ob_light.location = (4.076, 1.005, 5.904)
ob_light.rotation_euler = (0.6503, 0.05522, 1.866)
ob_light.lock_rotations_4d = False
ob_light.empty_display_type = 'ARROWS'
ob_light.color = (0.0, 0.0, 0.0, 0.0)
ob_light.lineart.crease_threshold = 0.0
ob_camera.location = (7.359, -6.926, 4.958)
ob_camera.rotation_euler = (1.109, 0.0, 0.8149)
ob_camera.lock_rotations_4d = False
ob_camera.empty_display_type = 'ARROWS'
ob_camera.color = (0.0, 0.0, 0.0, 0.0)
ob_camera.display_type = 'WIRE'
ob_camera.lineart.crease_threshold = 0.0
ob_plane.location = (0.0, -0.5, -0.4916)
ob_plane.scale = (1.5, 0.5, 1.0)
_m = ob_plane.modifiers.new('Solidify', 'SOLIDIFY')
_m.thickness = 0.05
ob_plane_001.location = (0.0, 0.5, -0.4916)
ob_plane_001.scale = (1.5, 0.5, 1.0)
_m = ob_plane_001.modifiers.new('Solidify', 'SOLIDIFY')
_m.thickness = 0.05
ob_cube_001.location = (0.0, 0.0, 0.04)
ob_cube_001.rotation_euler = (0.0, 0.0, 1.571)
_m = ob_cube_001.modifiers.new('Bevel', 'BEVEL')
ob_cube_002.location = (0.0, 0.0, 0.04975)
_m = ob_cube_002.modifiers.new('Bevel', 'BEVEL')
ob_cube_003.location = (1.354, -0.8598, 0.0)
ob_cube_003.scale = (0.2, 0.2, 0.3)
_m = ob_cube_003.modifiers.new('Bevel', 'BEVEL')
_m.width = 0.29
_m.width_pct = 0.29
ob_cube_004.location = (1.354, 0.8555, 0.0)
ob_cube_004.scale = (0.2, 0.2, 0.3)
_m = ob_cube_004.modifiers.new('Bevel', 'BEVEL')
_m.width = 0.29
_m.width_pct = 0.29
ob_cube_005.location = (-1.346, 0.8555, 0.0)
ob_cube_005.scale = (0.2, 0.2, 0.3)
_m = ob_cube_005.modifiers.new('Bevel', 'BEVEL')
_m.width = 0.29
_m.width_pct = 0.29
ob_cube_006.location = (-1.346, -0.8598, 0.0)
ob_cube_006.scale = (0.2, 0.2, 0.3)
_m = ob_cube_006.modifiers.new('Bevel', 'BEVEL')
_m.width = 0.29
_m.width_pct = 0.29
ob_cube_007.location = (1.529, -1.052, -0.8697)
_m = ob_cube_007.modifiers.new('Bevel', 'BEVEL')
_m.width = 0.05
_m.width_pct = 0.05
ob_cube_008.location = (1.529, -1.052, -3.842)
_m = ob_cube_008.modifiers.new('Bevel', 'BEVEL')
_m.width = 0.05
_m.width_pct = 0.05
ob_cube_009.location = (1.529, -1.052, -1.87)
ob_cube_009.scale = (0.125, 0.125, 0.1)
_m = ob_cube_009.modifiers.new('Bevel', 'BEVEL')
_m.width = 0.25
_m.width_pct = 0.25
ob_cube_010.location = (1.529, -1.052, -5.941)
ob_cube_010.rotation_euler = (0.0, 0.0, 1.571)
ob_cube_010.scale = (0.5, 0.125, 0.05)
ob_cube_011.location = (1.529, -1.052, -5.87)
ob_cube_011.scale = (0.125, 0.125, 0.1)
ob_cube_012.location = (1.529, -1.052, -5.941)
ob_cube_012.scale = (0.5, 0.125, 0.05)
ob_cube_013.location = (1.529, 1.035, -5.941)
ob_cube_013.scale = (0.5, 0.125, 0.05)
ob_cube_014.location = (1.529, 1.035, -5.87)
ob_cube_014.scale = (0.125, 0.125, 0.1)
ob_cube_015.location = (1.529, 1.035, -5.941)
ob_cube_015.rotation_euler = (0.0, 0.0, 1.571)
ob_cube_015.scale = (0.5, 0.125, 0.05)
ob_cube_016.location = (1.529, 1.035, -1.87)
ob_cube_016.scale = (0.125, 0.125, 0.1)
_m = ob_cube_016.modifiers.new('Bevel', 'BEVEL')
_m.width = 0.25
_m.width_pct = 0.25
ob_cube_017.location = (1.529, 1.035, -3.842)
_m = ob_cube_017.modifiers.new('Bevel', 'BEVEL')
_m.width = 0.05
_m.width_pct = 0.05
ob_cube_018.location = (1.529, 1.035, -0.8697)
_m = ob_cube_018.modifiers.new('Bevel', 'BEVEL')
_m.width = 0.05
_m.width_pct = 0.05
ob_cube_019.location = (-1.521, 1.035, -0.8697)
_m = ob_cube_019.modifiers.new('Bevel', 'BEVEL')
_m.width = 0.05
_m.width_pct = 0.05
ob_cube_020.location = (-1.521, 1.035, -3.842)
_m = ob_cube_020.modifiers.new('Bevel', 'BEVEL')
_m.width = 0.05
_m.width_pct = 0.05
ob_cube_021.location = (-1.521, 1.035, -1.87)
ob_cube_021.scale = (0.125, 0.125, 0.1)
_m = ob_cube_021.modifiers.new('Bevel', 'BEVEL')
_m.width = 0.25
_m.width_pct = 0.25
ob_cube_022.location = (-1.521, 1.035, -5.941)
ob_cube_022.rotation_euler = (0.0, 0.0, 1.571)
ob_cube_022.scale = (0.5, 0.125, 0.05)
ob_cube_023.location = (-1.521, 1.035, -5.87)
ob_cube_023.scale = (0.125, 0.125, 0.1)
ob_cube_024.location = (-1.521, 1.035, -5.941)
ob_cube_024.scale = (0.5, 0.125, 0.05)
ob_cube_025.location = (-1.521, -1.052, -5.941)
ob_cube_025.scale = (0.5, 0.125, 0.05)
ob_cube_026.location = (-1.521, -1.052, -5.87)
ob_cube_026.scale = (0.125, 0.125, 0.1)
ob_cube_027.location = (-1.521, -1.052, -5.941)
ob_cube_027.rotation_euler = (0.0, 0.0, 1.571)
ob_cube_027.scale = (0.5, 0.125, 0.05)
ob_cube_028.location = (-1.521, -1.052, -1.87)
ob_cube_028.scale = (0.125, 0.125, 0.1)
_m = ob_cube_028.modifiers.new('Bevel', 'BEVEL')
_m.width = 0.25
_m.width_pct = 0.25
ob_cube_029.location = (-1.521, -1.052, -3.842)
_m = ob_cube_029.modifiers.new('Bevel', 'BEVEL')
_m.width = 0.05
_m.width_pct = 0.05
ob_cube_030.location = (-1.521, -1.052, -0.8697)
_m = ob_cube_030.modifiers.new('Bevel', 'BEVEL')
_m.width = 0.05
_m.width_pct = 0.05

# ---- collection membership
col_collection.objects.link(ob_cube)
col_collection.objects.link(ob_light)
col_collection.objects.link(ob_camera)
col_collection.objects.link(ob_plane)
col_collection.objects.link(ob_plane_001)
col_collection.objects.link(ob_cube_001)
col_collection.objects.link(ob_cube_002)
col_collection.objects.link(ob_cube_003)
col_collection.objects.link(ob_cube_004)
col_collection.objects.link(ob_cube_005)
col_collection.objects.link(ob_cube_006)
col_collection.objects.link(ob_cube_007)
col_collection.objects.link(ob_cube_008)
col_collection.objects.link(ob_cube_009)
col_collection.objects.link(ob_cube_010)
col_collection.objects.link(ob_cube_011)
col_collection.objects.link(ob_cube_012)
col_collection.objects.link(ob_cube_013)
col_collection.objects.link(ob_cube_014)
col_collection.objects.link(ob_cube_015)
col_collection.objects.link(ob_cube_016)
col_collection.objects.link(ob_cube_017)
col_collection.objects.link(ob_cube_018)
col_collection.objects.link(ob_cube_019)
col_collection.objects.link(ob_cube_020)
col_collection.objects.link(ob_cube_021)
col_collection.objects.link(ob_cube_022)
col_collection.objects.link(ob_cube_023)
col_collection.objects.link(ob_cube_024)
col_collection.objects.link(ob_cube_025)
col_collection.objects.link(ob_cube_026)
col_collection.objects.link(ob_cube_027)
col_collection.objects.link(ob_cube_028)
col_collection.objects.link(ob_cube_029)
col_collection.objects.link(ob_cube_030)

# ---- scene / render settings (as saved in the file)
scene.camera = ob_camera
scene.frame_start = 1; scene.frame_end = 250; scene.frame_set(1)
scene.render.engine = 'BLENDER_EEVEE_NEXT'
scene.cycles.sampling_pattern = 'TABULATED_SOBOL'
scene.view_settings.view_transform = 'Filmic'
bpy.context.view_layer.update()
